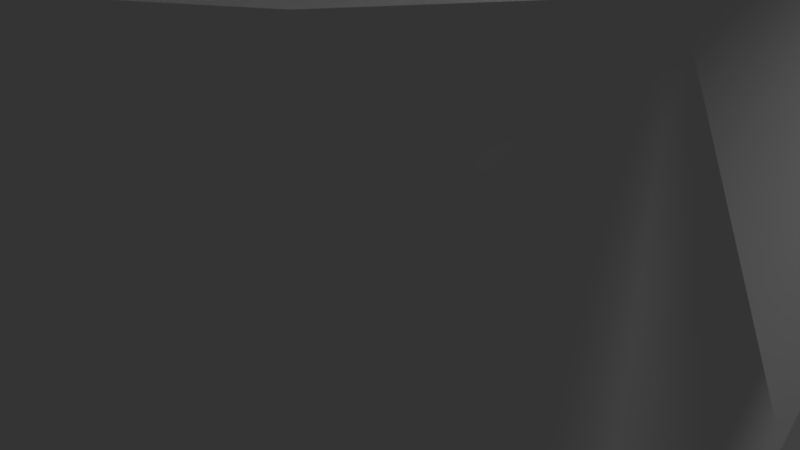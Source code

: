 # Source: knight6.blend  (saved by Blender 2.78.0; exported with 4.5.12 LTS)
import bpy
from mathutils import Matrix  # noqa: F401  (used for matrix-valued properties, if any)

bpy.ops.wm.read_factory_settings(use_empty=True)
scene = bpy.context.scene
scene.name = 'Scene'

# ---- collections
col_collection_1 = bpy.data.collections.new('Collection 1'); scene.collection.children.link(col_collection_1)

# ---- world
world_world = bpy.data.worlds.new('World'); scene.world = world_world
world_world.color = (0.05088, 0.05088, 0.05088)
world_world.use_sun_shadow = False
world_world.sun_shadow_jitter_overblur = 0.0
world_world.cycles.sampling_method = 'MANUAL'

# ---- cameras
cam_camera = bpy.data.cameras.new('Camera')
cam_camera.clip_end = 100.0
cam_camera.lens = 35.0
cam_camera.sensor_width = 32.0
cam_camera.sensor_height = 18.0
cam_camera.ortho_scale = 7.314
cam_camera.dof.focus_distance = 0.0
cam_camera.dof.aperture_fstop = 128.0

# ---- lights
light_lamp = bpy.data.lights.new('Lamp', 'POINT')
light_lamp.transmission_factor = 0.0
light_lamp.cutoff_distance = 30.0
light_lamp.energy = 100.0
light_lamp.shadow_buffer_clip_start = 1.001
light_lamp.shadow_soft_size = 0.1
light_lamp.shadow_maximum_resolution = 0.006
light_lamp.use_absolute_resolution = True

# ---- meshes
me_cylinder = bpy.data.meshes.new('Cylinder')
me_cylinder.from_pydata([(0.8543, -0.5071, 0.6252), (-1.403, 0.03149, 0.308), (-0.03198, 1.132, -1.443), (0.5939, 0.76, 2.293), (1.381, -0.03974, 4.998), (0.04515, -0.7251, 8.508), (-0.2054, 0.9171, 6.474), (1.24, -0.4199, 1.848), (-0.9022, -0.4269, 6.626), (1.094, 0.8597, 11.38), (-0.02815, -0.2345, 12.76), (0.3319, 0.8828, -2.5), (1.002, -0.531, -2.535), (-0.05302, -1.029, -2.522), (0.04919, -1.049, 1.413), (-1.058, -0.4265, -2.588), (-0.8534, 0.5335, -2.51), (-0.4423, 0.9164, -2.539), (0.6381, -0.7441, 4.154), (1.075, -0.0009485, 1.042), (0.543, 0.9091, 0.4199), (-1.279, 0.1829, 3.033), (-0.9079, 0.01675, 6.992), (1.139, 0.7159, 5.029), (1.146, -0.4555, 8.482), (-0.3048, 0.168, 10.3), (-0.2682, -0.1973, 8.592), (0.4159, 0.8502, 7.42), (1.603, 0.2961, 10.66), (0.6468, -0.6504, 7.209), (-0.05279, 0.6105, 10.73), (-0.294, -0.4616, 10.18), (1.521, -0.2582, 12.26), (0.6244, -0.5937, 14.44), (0.1114, 0.8137, 13.09), (1.079, 0.7582, 16.1), (1.594, 0.1458, 12.97), (1.111, -0.1206, 15.95), (-0.1477, 0.2513, 11.75), (-0.308, 0.006835, 11.11), (1.244, 0.5191, 16.56), (-0.1948, -0.2165, 11.8), (0.6591, -0.716, 12.3), (-0.8229, 0.4788, 6.7), (0.1564, 1.039, 5.838), (1.491, -0.1886, 8.063), (-0.9035, 0.8734, 2.02), (-1.173, -0.2741, 5.865), (-0.5815, -0.8607, 5.297), (1.156, 0.372, 2.072), (-0.4578, 1.087, 1.538), (-0.9001, -0.6783, 1.635), (1.158, 0.2939, -2.139), (0.3381, 0.7502, 12.45), (-0.1438, -0.831, 14.84), (-0.129, 0.1814, 22.37), (-0.5398, -0.5827, 21.25), (-0.6821, 0.2105, 21.11), (-1.195, -0.2253, 19.66), (-1.134, 0.4262, 17.84), (-1.41, -0.3984, 10.5), (-1.403, 0.4284, 14.39), (0.5052, -0.7151, 15.35), (-0.2465, 0.7413, 14.92), (0.7105, 0.6369, 19.99), (0.8844, -0.242, 17.33), (-0.7668, -0.5056, 11.49), (-0.7057, 0.6526, 13.36), (0.09568, -0.5464, 18.09), (-0.2808, -0.1723, 21.15), (-0.2919, 0.1789, 12.47), (-0.8906, 0.432, 11.47), (-0.6941, -0.06291, 20.71), (-0.6931, -0.3716, 21.17), (-0.6058, 0.5143, 25.18), (-0.03507, 0.6737, 17.07), (-1.069, -0.5998, 19.17), (-0.8025, -0.7423, 14.72), (-1.086, 0.2948, 19.69), (-1.35, -0.468, 18.3), (-1.775, -0.05717, 10.04), (-1.196, -0.3056, 9.88), (-0.9793, -0.5545, 12.39), (-1.74, -0.09704, 14.14), (-1.98, 0.1602, 11.11), (-1.924, -0.1926, 11.11), (-1.506, -0.08702, 16.47), (-1.397, 0.1409, 18.49), (-0.6875, 0.7243, 19.22), (-1.779, 0.3279, 10.1), (-1.213, 0.5343, 12.1), (-0.4665, -0.7266, 13.89), (-0.5924, -0.7515, 25.42), (-0.4081, -0.06557, 11.68), (0.8417, 0.3977, 20.61), (-0.34, -0.2889, 12.46), (-0.03641, -0.7599, 18.92), (0.1684, -0.06393, 21.94), (-0.03793, -0.7429, 17.27), (-0.2335, 0.4261, 21.29), (0.00735, -0.3298, 21.88), (-1.151, 0.3028, 9.782), (1.061, 0.6788, 7.512)], [], [(12, 13, 16), (51, 48, 8), (46, 43, 6), (29, 42, 5), (49, 3, 23), (49, 23, 28), (8, 22, 47), (25, 39, 30), (36, 37, 32), (31, 39, 26), (10, 41, 31), (43, 25, 30), (9, 53, 35), (42, 10, 5), (28, 40, 36), (22, 25, 43), (8, 31, 26), (3, 27, 9), (5, 31, 8), (28, 45, 4), (21, 47, 22), (19, 49, 28), (7, 45, 24), (44, 6, 27), (50, 44, 2), (50, 46, 6), (51, 8, 47), (18, 29, 5), (14, 5, 48), (17, 46, 50), (1, 16, 15), (51, 15, 13), (12, 14, 13), (52, 0, 12), (20, 49, 52), (11, 20, 52), (17, 2, 11), (49, 19, 52), (14, 51, 13), (51, 1, 15), (16, 46, 17), (17, 11, 52), (17, 12, 16), (17, 52, 12), (15, 16, 13), (49, 20, 3), (50, 6, 44), (46, 16, 21), (21, 22, 43), (29, 32, 42), (9, 6, 30), (30, 39, 38), (53, 30, 38), (35, 53, 34), (31, 41, 39), (53, 38, 34), (42, 37, 33), (25, 26, 39), (9, 30, 53), (28, 35, 40), (28, 9, 35), (42, 33, 10), (28, 102, 9), (5, 10, 31), (24, 32, 29), (27, 6, 9), (25, 22, 26), (6, 43, 30), (45, 28, 32), (102, 3, 9), (22, 8, 26), (24, 45, 32), (4, 19, 28), (7, 4, 45), (46, 21, 43), (3, 44, 27), (48, 5, 8), (3, 2, 44), (2, 3, 20), (11, 2, 20), (0, 52, 19), (17, 50, 2), (1, 21, 16), (0, 14, 12), (10, 33, 62, 54), (36, 40, 37), (38, 39, 93, 70), (37, 42, 32), (28, 36, 32), (24, 29, 18), (18, 7, 24), (4, 7, 19), (0, 19, 7), (47, 21, 1), (48, 51, 14), (0, 7, 14), (5, 14, 18), (14, 7, 18), (1, 51, 47), (37, 40, 94, 65), (35, 34, 63, 64), (34, 38, 70, 63), (41, 10, 54, 95), (39, 41, 95, 93), (33, 37, 65, 62), (40, 35, 64, 94), (63, 67, 75), (96, 56, 98), (95, 66, 93), (98, 77, 91), (69, 57, 72), (88, 61, 59), (83, 85, 82), (78, 59, 87), (83, 90, 84), (58, 78, 87), (89, 85, 84), (85, 83, 84), (79, 58, 87), (83, 86, 61), (81, 60, 80), (80, 85, 89), (90, 83, 61), (79, 87, 86), (85, 80, 60), (82, 77, 83), (61, 67, 90), (79, 86, 77), (75, 67, 88), (61, 86, 59), (72, 58, 76), (72, 78, 58), (83, 77, 86), (87, 59, 86), (73, 72, 76), (56, 76, 77), (71, 90, 67), (74, 88, 57), (90, 89, 84), (69, 73, 92), (70, 67, 63), (93, 71, 70), (70, 71, 67), (99, 88, 74), (55, 74, 69), (62, 98, 54), (65, 68, 98), (99, 64, 75), (62, 65, 98), (54, 98, 91), (93, 66, 81), (91, 77, 82), (76, 58, 79), (88, 67, 61), (82, 60, 81), (78, 88, 59), (77, 76, 79), (71, 89, 90), (57, 88, 78), (81, 66, 82), (57, 78, 72), (56, 73, 76), (69, 72, 73), (92, 73, 56), (98, 56, 77), (93, 101, 71), (57, 69, 74), (101, 93, 81), (55, 99, 74), (88, 99, 75), (66, 91, 82), (97, 69, 92), (97, 55, 69), (95, 91, 66), (96, 100, 56), (54, 91, 95), (64, 63, 75), (68, 96, 98), (96, 68, 100), (60, 82, 85), (97, 92, 100), (56, 100, 92), (68, 97, 100), (97, 68, 65), (89, 71, 101), (81, 80, 101), (55, 97, 99), (89, 101, 80), (99, 97, 64), (65, 94, 97), (94, 64, 97), (3, 102, 23), (23, 102, 28)])
me_cylinder.use_remesh_preserve_volume = False
me_cylinder.use_remesh_preserve_attributes = False
me_cylinder.use_mirror_vertex_groups = False
me_cylinder.update()
me_vert_004 = bpy.data.meshes.new('Vert.004')
me_vert_004.from_pydata([(3.76, 0.0, 17.01), (3.76, 0.0, 18.98), (4.997, -6.968e-08, 19.5), (4.997, -2.742e-07, 21.02), (5.366, -3.844e-07, 21.84), (5.332, -7.867e-07, 24.83), (4.997, -8.474e-07, 25.29), (5.115, -9.53e-07, 26.07), (4.713, -9.845e-07, 26.31), (4.763, -1.218e-06, 28.05), (4.596, -1.272e-06, 28.45), (4.646, -1.369e-06, 29.17), (4.445, -1.398e-06, 29.39), (4.412, -1.483e-06, 30.02), (3.843, -1.506e-06, 30.19), (3.893, -1.58e-06, 30.74), (3.191, -1.648e-06, 31.24), (3.141, -1.713e-06, 31.73), (2.388, -1.767e-06, 32.13), (2.02, -1.872e-06, 32.91), (0.5977, -1.812e-06, 32.46), (-2.246, -2.048e-06, 34.22), (-2.129, -1.89e-06, 33.05), (-2.129, -1.751e-06, 32.01), (-3.15, -1.6e-06, 30.89), (-2.929, -1.575e-06, 30.7), (-2.697, -1.524e-06, 30.32), (-2.697, -1.477e-06, 29.97), (-2.999, -1.405e-06, 29.44), (-3.486, -1.372e-06, 29.19), (-3.963, -1.374e-06, 29.21), (-5.612, -1.176e-06, 27.73), (-5.601, -1.141e-06, 27.48), (-6.042, -1.085e-06, 27.06), (-6.007, -1.032e-06, 26.66), (-6.193, -1.02e-06, 26.57), (-6.205, -9.791e-07, 26.27), (-5.891, -9.822e-07, 26.29), (-5.647, -9.526e-07, 26.07), (-5.496, -8.98e-07, 25.66), (-5.508, -8.402e-07, 25.23), (-5.729, -8.043e-07, 24.97), (-6.019, -7.84e-07, 24.81), (-6.182, -7.856e-07, 24.83), (-6.217, -7.309e-07, 24.42), (-5.775, -6.529e-07, 23.84), (-5.02, -5.858e-07, 23.34), (-4.16, -6.779e-07, 24.02), (-2.545, -8.402e-07, 25.23), (-1.221, -8.917e-07, 25.62), (-0.5124, -8.964e-07, 25.65), (-0.373, -8.511e-07, 25.31), (-1.221, -7.075e-07, 24.25), (-2.257, -5.101e-07, 22.78), (-3.413, -2.382e-07, 20.75), (-4.477, -1.249e-07, 19.91), (-4.457, -5.374e-08, 19.38), (-3.991, 8.861e-08, 18.98), (-3.977, 2.628e-07, 17.02), (0.001429, 1.314e-07, 17.02), (3.76, 0.0, 17.01), (3.76, -2.978, 17.01), (3.76, -2.978, 18.98), (4.997, -2.978, 19.5), (4.997, -2.978, 21.02), (5.366, -2.978, 21.84), (5.332, -2.978, 24.83), (4.997, -2.978, 25.29), (5.115, -2.978, 26.07), (4.713, -2.978, 26.31), (4.763, -2.978, 28.05), (4.596, -2.978, 28.45), (4.646, -2.978, 29.17), (4.445, -2.978, 29.39), (4.412, -2.978, 30.02), (3.843, -2.978, 30.19), (3.893, -2.978, 30.74), (3.191, -2.978, 31.24), (3.141, -2.978, 31.73), (2.388, -2.978, 32.13), (2.02, -2.978, 32.91), (0.5977, -2.978, 32.46), (-2.246, -2.978, 34.22), (-2.129, -2.978, 33.05), (-2.129, -2.978, 32.01), (-3.15, -2.978, 30.89), (-2.929, -2.978, 30.7), (-2.697, -2.978, 30.32), (-2.697, -2.978, 29.97), (-2.999, -2.978, 29.44), (-3.486, -2.978, 29.19), (-3.963, -2.978, 29.21), (-5.612, -2.978, 27.73), (-5.601, -2.978, 27.48), (-6.042, -2.978, 27.06), (-6.007, -2.978, 26.66), (-6.193, -2.978, 26.57), (-6.205, -2.978, 26.27), (-5.891, -2.978, 26.29), (-5.647, -2.978, 26.07), (-5.496, -2.978, 25.66), (-5.508, -2.978, 25.23), (-5.729, -2.978, 24.97), (-6.019, -2.978, 24.81), (-6.182, -2.978, 24.83), (-6.217, -2.978, 24.42), (-5.775, -2.978, 23.84), (-5.02, -2.978, 23.34), (-4.16, -2.978, 24.02), (-2.545, -2.978, 25.23), (-1.221, -2.978, 25.62), (-0.5124, -2.978, 25.65), (-0.373, -2.978, 25.31), (-1.221, -2.978, 24.25), (-2.257, -2.978, 22.78), (-3.413, -2.978, 20.75), (-4.477, -2.978, 19.91), (-4.457, -2.978, 19.38), (-3.991, -2.978, 18.98), (-3.977, -2.978, 17.02), (0.001429, -2.978, 17.02), (3.76, -2.978, 17.01)], [], [(0, 1, 2, 3, 4, 5, 6, 7, 8, 9, 10, 11, 12, 13, 14, 15, 16, 17, 18, 19, 20, 21, 22, 23, 24, 25, 26, 27, 28, 29, 30, 31, 32, 33, 34, 35, 36, 37, 38, 39, 40, 41, 42, 43, 44, 45, 46, 47, 48, 49, 50, 51, 52, 53, 54, 55, 56, 57, 58, 59, 60), (61, 121, 120, 119, 118, 117, 116, 115, 114, 113, 112, 111, 110, 109, 108, 107, 106, 105, 104, 103, 102, 101, 100, 99, 98, 97, 96, 95, 94, 93, 92, 91, 90, 89, 88, 87, 86, 85, 84, 83, 82, 81, 80, 79, 78, 77, 76, 75, 74, 73, 72, 71, 70, 69, 68, 67, 66, 65, 64, 63, 62), (40, 39, 100, 101), (14, 13, 74, 75), (41, 40, 101, 102), (15, 14, 75, 76), (42, 41, 102, 103), (16, 15, 76, 77), (43, 42, 103, 104), (17, 16, 77, 78), (44, 43, 104, 105), (18, 17, 78, 79), (45, 44, 105, 106), (19, 18, 79, 80), (46, 45, 106, 107), (20, 19, 80, 81), (47, 46, 107, 108), (21, 20, 81, 82), (48, 47, 108, 109), (22, 21, 82, 83), (49, 48, 109, 110), (23, 22, 83, 84), (50, 49, 110, 111), (24, 23, 84, 85), (51, 50, 111, 112), (25, 24, 85, 86), (52, 51, 112, 113), (26, 25, 86, 87), (53, 52, 113, 114), (27, 26, 87, 88), (1, 0, 61, 62), (54, 53, 114, 115), (28, 27, 88, 89), (2, 1, 62, 63), (55, 54, 115, 116), (29, 28, 89, 90), (3, 2, 63, 64), (56, 55, 116, 117), (30, 29, 90, 91), (4, 3, 64, 65), (57, 56, 117, 118), (31, 30, 91, 92), (5, 4, 65, 66), (58, 57, 118, 119), (32, 31, 92, 93), (6, 5, 66, 67), (59, 58, 119, 120), (33, 32, 93, 94), (7, 6, 67, 68), (0, 60, 121, 61), (34, 33, 94, 95), (8, 7, 68, 69), (35, 34, 95, 96), (9, 8, 69, 70), (60, 59, 120, 121), (36, 35, 96, 97), (10, 9, 70, 71), (37, 36, 97, 98), (11, 10, 71, 72), (38, 37, 98, 99), (12, 11, 72, 73), (39, 38, 99, 100), (13, 12, 73, 74)])
me_vert_004.use_remesh_preserve_volume = False
me_vert_004.use_remesh_preserve_attributes = False
me_vert_004.use_mirror_vertex_groups = False
me_vert_004.update()
me_vert = bpy.data.meshes.new('Vert')
me_vert.from_pydata([(4.264, -7.0, -0.01162), (4.264, -7.0, -0.6622), (4.264, -7.0, -1.673), (4.264, -7.0, -2.521), (4.006, -7.0, -2.667), (3.715, -7.0, -2.941), (3.177, -7.0, -3.658), (2.924, -7.0, -4.149), (2.783, -7.0, -4.586), (2.783, -7.0, -5.392), (3.199, -7.0, -5.607), (3.482, -7.0, -5.87), (3.61, -7.0, -6.186), (3.61, -7.0, -6.582), (3.481, -7.0, -6.932), (3.189, -7.0, -7.248), (2.777, -7.0, -7.434), (2.893, -7.0, -7.98), (3.137, -7.0, -8.701), (3.567, -7.0, -9.386), (4.078, -7.0, -9.967), (4.833, -7.0, -10.27), (5.426, -7.0, -10.32), (5.426, -7.0, -10.32), (5.426, -7.0, -14.46), (5.426, -7.0, -14.46), (3.939, -5.368, -0.01162), (3.939, -5.368, -0.6622), (3.939, -5.368, -1.673), (3.939, -5.368, -2.521), (3.701, -5.467, -2.667), (3.432, -5.579, -2.941), (2.935, -5.784, -3.658), (2.701, -5.881, -4.149), (2.571, -5.935, -4.586), (2.571, -5.935, -5.392), (2.956, -5.776, -5.607), (3.217, -5.668, -5.87), (3.335, -5.619, -6.186), (3.335, -5.619, -6.582), (3.216, -5.668, -6.932), (2.947, -5.779, -7.248), (2.566, -5.937, -7.434), (2.673, -5.893, -7.98), (2.898, -5.799, -8.701), (3.295, -5.635, -9.386), (3.768, -5.439, -9.967), (4.465, -5.15, -10.27), (5.013, -4.924, -10.32), (5.013, -4.924, -10.32), (5.013, -4.924, -14.46), (5.013, -4.924, -14.46), (3.015, -3.985, -0.01162), (3.015, -3.985, -0.6622), (3.015, -3.985, -1.673), (3.015, -3.985, -2.521), (2.833, -4.167, -2.667), (2.627, -4.373, -2.941), (2.246, -4.754, -3.658), (2.067, -4.933, -4.149), (1.968, -5.032, -4.586), (1.968, -5.032, -5.392), (2.262, -4.738, -5.607), (2.462, -4.538, -5.87), (2.552, -4.448, -6.186), (2.552, -4.448, -6.582), (2.462, -4.538, -6.932), (2.255, -4.745, -7.248), (1.964, -5.036, -7.434), (2.046, -4.954, -7.98), (2.218, -4.782, -8.701), (2.522, -4.478, -9.386), (2.884, -4.116, -9.967), (3.418, -3.582, -10.27), (3.837, -3.163, -10.32), (3.837, -3.163, -10.32), (3.837, -3.163, -14.46), (3.837, -3.163, -14.46), (1.632, -3.061, -0.01162), (1.632, -3.061, -0.6622), (1.632, -3.061, -1.673), (1.632, -3.061, -2.521), (1.533, -3.299, -2.667), (1.421, -3.568, -2.941), (1.216, -4.065, -3.658), (1.119, -4.299, -4.149), (1.065, -4.429, -4.586), (1.065, -4.429, -5.392), (1.224, -4.044, -5.607), (1.332, -3.783, -5.87), (1.381, -3.665, -6.186), (1.381, -3.665, -6.582), (1.332, -3.784, -6.932), (1.221, -4.053, -7.248), (1.063, -4.434, -7.434), (1.107, -4.327, -7.98), (1.201, -4.102, -8.701), (1.365, -3.705, -9.386), (1.561, -3.232, -9.967), (1.85, -2.535, -10.27), (2.076, -1.987, -10.32), (2.076, -1.987, -10.32), (2.076, -1.987, -14.46), (2.076, -1.987, -14.46), (-1.14e-06, -2.736, -0.01162), (-1.14e-06, -2.736, -0.6622), (-1.14e-06, -2.736, -1.673), (-1.14e-06, -2.736, -2.521), (-1.147e-06, -2.994, -2.667), (-1.177e-06, -3.285, -2.941), (-1.244e-06, -3.823, -3.658), (-1.304e-06, -4.076, -4.149), (-1.356e-06, -4.217, -4.586), (-1.46e-06, -4.217, -5.392), (-1.512e-06, -3.801, -5.607), (-1.557e-06, -3.518, -5.87), (-1.602e-06, -3.39, -6.186), (-1.661e-06, -3.39, -6.582), (-1.699e-06, -3.519, -6.932), (-1.729e-06, -3.811, -7.248), (-1.736e-06, -4.223, -7.434), (-1.818e-06, -4.107, -7.98), (-1.922e-06, -3.863, -8.701), (-2.034e-06, -3.433, -9.386), (-2.131e-06, -2.922, -9.967), (-2.205e-06, -2.167, -10.27), (-2.243e-06, -1.574, -10.32), (-2.243e-06, -1.574, -10.32), (-2.794e-06, -1.574, -14.46), (-2.794e-06, -1.574, -14.46), (-1.632, -3.061, -0.01162), (-1.632, -3.061, -0.6622), (-1.632, -3.061, -1.673), (-1.632, -3.061, -2.521), (-1.533, -3.299, -2.667), (-1.421, -3.568, -2.941), (-1.216, -4.065, -3.658), (-1.119, -4.299, -4.149), (-1.065, -4.429, -4.586), (-1.065, -4.429, -5.392), (-1.224, -4.044, -5.607), (-1.332, -3.783, -5.87), (-1.381, -3.665, -6.186), (-1.381, -3.665, -6.582), (-1.332, -3.784, -6.932), (-1.221, -4.053, -7.248), (-1.063, -4.434, -7.434), (-1.107, -4.327, -7.98), (-1.201, -4.102, -8.701), (-1.365, -3.705, -9.386), (-1.561, -3.232, -9.967), (-1.85, -2.535, -10.27), (-2.076, -1.987, -10.32), (-2.076, -1.987, -10.32), (-2.076, -1.987, -14.46), (-2.076, -1.987, -14.46), (-3.015, -3.985, -0.01162), (-3.015, -3.985, -0.6622), (-3.015, -3.985, -1.673), (-3.015, -3.985, -2.521), (-2.833, -4.167, -2.667), (-2.627, -4.373, -2.941), (-2.246, -4.754, -3.658), (-2.067, -4.933, -4.149), (-1.968, -5.032, -4.586), (-1.968, -5.032, -5.392), (-2.262, -4.738, -5.607), (-2.462, -4.538, -5.87), (-2.552, -4.448, -6.186), (-2.552, -4.448, -6.582), (-2.462, -4.538, -6.932), (-2.255, -4.745, -7.248), (-1.964, -5.036, -7.434), (-2.046, -4.954, -7.98), (-2.218, -4.782, -8.701), (-2.522, -4.478, -9.386), (-2.884, -4.116, -9.967), (-3.418, -3.582, -10.27), (-3.837, -3.163, -10.32), (-3.837, -3.163, -10.32), (-3.837, -3.163, -14.46), (-3.837, -3.163, -14.46), (-3.939, -5.368, -0.01162), (-3.939, -5.368, -0.6622), (-3.939, -5.368, -1.673), (-3.939, -5.368, -2.521), (-3.701, -5.467, -2.667), (-3.432, -5.579, -2.941), (-2.935, -5.784, -3.658), (-2.701, -5.881, -4.149), (-2.571, -5.935, -4.586), (-2.571, -5.935, -5.392), (-2.956, -5.776, -5.607), (-3.217, -5.668, -5.87), (-3.335, -5.619, -6.186), (-3.335, -5.619, -6.582), (-3.216, -5.668, -6.932), (-2.947, -5.779, -7.248), (-2.566, -5.937, -7.434), (-2.673, -5.893, -7.98), (-2.898, -5.799, -8.701), (-3.295, -5.635, -9.386), (-3.768, -5.439, -9.967), (-4.465, -5.15, -10.27), (-5.013, -4.924, -10.32), (-5.013, -4.924, -10.32), (-5.013, -4.924, -14.46), (-5.013, -4.924, -14.46), (-4.264, -7.0, -0.01162), (-4.264, -7.0, -0.6622), (-4.264, -7.0, -1.673), (-4.264, -7.0, -2.521), (-4.006, -7.0, -2.667), (-3.715, -7.0, -2.941), (-3.177, -7.0, -3.658), (-2.924, -7.0, -4.149), (-2.783, -7.0, -4.586), (-2.783, -7.0, -5.392), (-3.199, -7.0, -5.607), (-3.482, -7.0, -5.87), (-3.61, -7.0, -6.186), (-3.61, -7.0, -6.582), (-3.481, -7.0, -6.932), (-3.189, -7.0, -7.248), (-2.777, -7.0, -7.434), (-2.893, -7.0, -7.98), (-3.137, -7.0, -8.701), (-3.567, -7.0, -9.386), (-4.078, -7.0, -9.967), (-4.833, -7.0, -10.27), (-5.426, -7.0, -10.32), (-5.426, -7.0, -10.32), (-5.426, -7.0, -14.46), (-5.426, -7.0, -14.46), (-3.939, -8.632, -0.01162), (-3.939, -8.632, -0.6622), (-3.939, -8.632, -1.673), (-3.939, -8.632, -2.521), (-3.701, -8.533, -2.667), (-3.432, -8.421, -2.941), (-2.935, -8.216, -3.658), (-2.701, -8.119, -4.149), (-2.571, -8.065, -4.586), (-2.571, -8.065, -5.392), (-2.956, -8.224, -5.607), (-3.217, -8.332, -5.87), (-3.335, -8.381, -6.186), (-3.335, -8.381, -6.582), (-3.216, -8.332, -6.932), (-2.947, -8.221, -7.248), (-2.566, -8.063, -7.434), (-2.673, -8.107, -7.98), (-2.898, -8.201, -8.701), (-3.295, -8.365, -9.386), (-3.768, -8.561, -9.967), (-4.465, -8.85, -10.27), (-5.013, -9.076, -10.32), (-5.013, -9.076, -10.32), (-5.013, -9.076, -14.46), (-5.013, -9.076, -14.46), (-3.015, -10.01, -0.01162), (-3.015, -10.01, -0.6622), (-3.015, -10.01, -1.673), (-3.015, -10.01, -2.521), (-2.833, -9.833, -2.667), (-2.627, -9.627, -2.941), (-2.246, -9.246, -3.658), (-2.067, -9.067, -4.149), (-1.968, -8.968, -4.586), (-1.968, -8.968, -5.392), (-2.262, -9.262, -5.607), (-2.462, -9.462, -5.87), (-2.552, -9.552, -6.186), (-2.552, -9.552, -6.582), (-2.462, -9.462, -6.932), (-2.255, -9.255, -7.248), (-1.964, -8.964, -7.434), (-2.046, -9.046, -7.98), (-2.218, -9.218, -8.701), (-2.522, -9.522, -9.386), (-2.884, -9.884, -9.967), (-3.418, -10.42, -10.27), (-3.837, -10.84, -10.32), (-3.837, -10.84, -10.32), (-3.837, -10.84, -14.46), (-3.837, -10.84, -14.46), (-1.632, -10.94, -0.01162), (-1.632, -10.94, -0.6622), (-1.632, -10.94, -1.673), (-1.632, -10.94, -2.521), (-1.533, -10.7, -2.667), (-1.421, -10.43, -2.941), (-1.216, -9.935, -3.658), (-1.119, -9.701, -4.149), (-1.065, -9.571, -4.586), (-1.065, -9.571, -5.392), (-1.224, -9.956, -5.607), (-1.332, -10.22, -5.87), (-1.381, -10.33, -6.186), (-1.381, -10.33, -6.582), (-1.332, -10.22, -6.932), (-1.221, -9.947, -7.248), (-1.063, -9.566, -7.434), (-1.107, -9.673, -7.98), (-1.201, -9.898, -8.701), (-1.365, -10.3, -9.386), (-1.561, -10.77, -9.967), (-1.85, -11.47, -10.27), (-2.076, -12.01, -10.32), (-2.076, -12.01, -10.32), (-2.076, -12.01, -14.46), (-2.076, -12.01, -14.46), (-9.015e-07, -11.26, -0.01162), (-9.015e-07, -11.26, -0.6622), (-9.015e-07, -11.26, -1.673), (-9.015e-07, -11.26, -2.521), (-8.866e-07, -11.01, -2.667), (-8.494e-07, -10.71, -2.941), (-7.6e-07, -10.18, -3.658), (-7.004e-07, -9.924, -4.149), (-6.407e-07, -9.783, -4.586), (-5.364e-07, -9.783, -5.392), (-4.992e-07, -10.2, -5.607), (-4.619e-07, -10.48, -5.87), (-4.172e-07, -10.61, -6.186), (-3.651e-07, -10.61, -6.582), (-3.204e-07, -10.48, -6.932), (-2.757e-07, -10.19, -7.248), (-2.608e-07, -9.777, -7.434), (-1.863e-07, -9.893, -7.98), (-8.196e-08, -10.14, -8.701), (1.49e-08, -10.57, -9.386), (9.686e-08, -11.08, -9.967), (1.49e-07, -11.83, -10.27), (1.565e-07, -12.43, -10.32), (1.565e-07, -12.43, -10.32), (7.153e-07, -12.43, -14.46), (7.153e-07, -12.43, -14.46), (1.632, -10.94, -0.01162), (1.632, -10.94, -0.6622), (1.632, -10.94, -1.673), (1.632, -10.94, -2.521), (1.533, -10.7, -2.667), (1.421, -10.43, -2.941), (1.216, -9.935, -3.658), (1.119, -9.701, -4.149), (1.065, -9.571, -4.586), (1.065, -9.571, -5.392), (1.224, -9.956, -5.607), (1.332, -10.22, -5.87), (1.381, -10.33, -6.186), (1.381, -10.33, -6.582), (1.332, -10.22, -6.932), (1.221, -9.947, -7.248), (1.063, -9.566, -7.434), (1.107, -9.673, -7.98), (1.201, -9.898, -8.701), (1.365, -10.3, -9.386), (1.561, -10.77, -9.967), (1.85, -11.47, -10.27), (2.076, -12.01, -10.32), (2.076, -12.01, -10.32), (2.076, -12.01, -14.46), (2.076, -12.01, -14.46), (3.015, -10.01, -0.01162), (3.015, -10.01, -0.6622), (3.015, -10.01, -1.673), (3.015, -10.01, -2.521), (2.833, -9.833, -2.667), (2.627, -9.627, -2.941), (2.246, -9.246, -3.658), (2.067, -9.067, -4.149), (1.968, -8.968, -4.586), (1.968, -8.968, -5.392), (2.262, -9.262, -5.607), (2.462, -9.462, -5.87), (2.552, -9.552, -6.186), (2.552, -9.552, -6.582), (2.462, -9.462, -6.932), (2.255, -9.255, -7.248), (1.964, -8.964, -7.434), (2.046, -9.046, -7.98), (2.218, -9.218, -8.701), (2.522, -9.522, -9.386), (2.884, -9.884, -9.967), (3.418, -10.42, -10.27), (3.837, -10.84, -10.32), (3.837, -10.84, -10.32), (3.837, -10.84, -14.46), (3.837, -10.84, -14.46), (3.939, -8.632, -0.01162), (3.939, -8.632, -0.6622), (3.939, -8.632, -1.673), (3.939, -8.632, -2.521), (3.701, -8.533, -2.667), (3.432, -8.421, -2.941), (2.935, -8.216, -3.658), (2.701, -8.119, -4.149), (2.571, -8.065, -4.586), (2.571, -8.065, -5.392), (2.956, -8.224, -5.607), (3.217, -8.332, -5.87), (3.335, -8.381, -6.186), (3.335, -8.381, -6.582), (3.216, -8.332, -6.932), (2.947, -8.221, -7.248), (2.566, -8.063, -7.434), (2.673, -8.107, -7.98), (2.898, -8.201, -8.701), (3.295, -8.365, -9.386), (3.768, -8.561, -9.967), (4.465, -8.85, -10.27), (5.013, -9.076, -10.32), (5.013, -9.076, -10.32), (5.013, -9.076, -14.46), (5.013, -9.076, -14.46)], [], [(0, 1, 27, 26), (26, 27, 53, 52), (52, 53, 79, 78), (78, 79, 105, 104), (104, 105, 131, 130), (130, 131, 157, 156), (156, 157, 183, 182), (182, 183, 209, 208), (208, 209, 235, 234), (234, 235, 261, 260), (260, 261, 287, 286), (286, 287, 313, 312), (312, 313, 339, 338), (338, 339, 365, 364), (364, 365, 391, 390), (390, 391, 1, 0), (1, 2, 28, 27), (27, 28, 54, 53), (53, 54, 80, 79), (79, 80, 106, 105), (105, 106, 132, 131), (131, 132, 158, 157), (157, 158, 184, 183), (183, 184, 210, 209), (209, 210, 236, 235), (235, 236, 262, 261), (261, 262, 288, 287), (287, 288, 314, 313), (313, 314, 340, 339), (339, 340, 366, 365), (365, 366, 392, 391), (391, 392, 2, 1), (2, 3, 29, 28), (28, 29, 55, 54), (54, 55, 81, 80), (80, 81, 107, 106), (106, 107, 133, 132), (132, 133, 159, 158), (158, 159, 185, 184), (184, 185, 211, 210), (210, 211, 237, 236), (236, 237, 263, 262), (262, 263, 289, 288), (288, 289, 315, 314), (314, 315, 341, 340), (340, 341, 367, 366), (366, 367, 393, 392), (392, 393, 3, 2), (3, 4, 30, 29), (29, 30, 56, 55), (55, 56, 82, 81), (81, 82, 108, 107), (107, 108, 134, 133), (133, 134, 160, 159), (159, 160, 186, 185), (185, 186, 212, 211), (211, 212, 238, 237), (237, 238, 264, 263), (263, 264, 290, 289), (289, 290, 316, 315), (315, 316, 342, 341), (341, 342, 368, 367), (367, 368, 394, 393), (393, 394, 4, 3), (4, 5, 31, 30), (30, 31, 57, 56), (56, 57, 83, 82), (82, 83, 109, 108), (108, 109, 135, 134), (134, 135, 161, 160), (160, 161, 187, 186), (186, 187, 213, 212), (212, 213, 239, 238), (238, 239, 265, 264), (264, 265, 291, 290), (290, 291, 317, 316), (316, 317, 343, 342), (342, 343, 369, 368), (368, 369, 395, 394), (394, 395, 5, 4), (5, 6, 32, 31), (31, 32, 58, 57), (57, 58, 84, 83), (83, 84, 110, 109), (109, 110, 136, 135), (135, 136, 162, 161), (161, 162, 188, 187), (187, 188, 214, 213), (213, 214, 240, 239), (239, 240, 266, 265), (265, 266, 292, 291), (291, 292, 318, 317), (317, 318, 344, 343), (343, 344, 370, 369), (369, 370, 396, 395), (395, 396, 6, 5), (6, 7, 33, 32), (32, 33, 59, 58), (58, 59, 85, 84), (84, 85, 111, 110), (110, 111, 137, 136), (136, 137, 163, 162), (162, 163, 189, 188), (188, 189, 215, 214), (214, 215, 241, 240), (240, 241, 267, 266), (266, 267, 293, 292), (292, 293, 319, 318), (318, 319, 345, 344), (344, 345, 371, 370), (370, 371, 397, 396), (396, 397, 7, 6), (7, 8, 34, 33), (33, 34, 60, 59), (59, 60, 86, 85), (85, 86, 112, 111), (111, 112, 138, 137), (137, 138, 164, 163), (163, 164, 190, 189), (189, 190, 216, 215), (215, 216, 242, 241), (241, 242, 268, 267), (267, 268, 294, 293), (293, 294, 320, 319), (319, 320, 346, 345), (345, 346, 372, 371), (371, 372, 398, 397), (397, 398, 8, 7), (8, 9, 35, 34), (34, 35, 61, 60), (60, 61, 87, 86), (86, 87, 113, 112), (112, 113, 139, 138), (138, 139, 165, 164), (164, 165, 191, 190), (190, 191, 217, 216), (216, 217, 243, 242), (242, 243, 269, 268), (268, 269, 295, 294), (294, 295, 321, 320), (320, 321, 347, 346), (346, 347, 373, 372), (372, 373, 399, 398), (398, 399, 9, 8), (9, 10, 36, 35), (35, 36, 62, 61), (61, 62, 88, 87), (87, 88, 114, 113), (113, 114, 140, 139), (139, 140, 166, 165), (165, 166, 192, 191), (191, 192, 218, 217), (217, 218, 244, 243), (243, 244, 270, 269), (269, 270, 296, 295), (295, 296, 322, 321), (321, 322, 348, 347), (347, 348, 374, 373), (373, 374, 400, 399), (399, 400, 10, 9), (10, 11, 37, 36), (36, 37, 63, 62), (62, 63, 89, 88), (88, 89, 115, 114), (114, 115, 141, 140), (140, 141, 167, 166), (166, 167, 193, 192), (192, 193, 219, 218), (218, 219, 245, 244), (244, 245, 271, 270), (270, 271, 297, 296), (296, 297, 323, 322), (322, 323, 349, 348), (348, 349, 375, 374), (374, 375, 401, 400), (400, 401, 11, 10), (11, 12, 38, 37), (37, 38, 64, 63), (63, 64, 90, 89), (89, 90, 116, 115), (115, 116, 142, 141), (141, 142, 168, 167), (167, 168, 194, 193), (193, 194, 220, 219), (219, 220, 246, 245), (245, 246, 272, 271), (271, 272, 298, 297), (297, 298, 324, 323), (323, 324, 350, 349), (349, 350, 376, 375), (375, 376, 402, 401), (401, 402, 12, 11), (12, 13, 39, 38), (38, 39, 65, 64), (64, 65, 91, 90), (90, 91, 117, 116), (116, 117, 143, 142), (142, 143, 169, 168), (168, 169, 195, 194), (194, 195, 221, 220), (220, 221, 247, 246), (246, 247, 273, 272), (272, 273, 299, 298), (298, 299, 325, 324), (324, 325, 351, 350), (350, 351, 377, 376), (376, 377, 403, 402), (402, 403, 13, 12), (13, 14, 40, 39), (39, 40, 66, 65), (65, 66, 92, 91), (91, 92, 118, 117), (117, 118, 144, 143), (143, 144, 170, 169), (169, 170, 196, 195), (195, 196, 222, 221), (221, 222, 248, 247), (247, 248, 274, 273), (273, 274, 300, 299), (299, 300, 326, 325), (325, 326, 352, 351), (351, 352, 378, 377), (377, 378, 404, 403), (403, 404, 14, 13), (14, 15, 41, 40), (40, 41, 67, 66), (66, 67, 93, 92), (92, 93, 119, 118), (118, 119, 145, 144), (144, 145, 171, 170), (170, 171, 197, 196), (196, 197, 223, 222), (222, 223, 249, 248), (248, 249, 275, 274), (274, 275, 301, 300), (300, 301, 327, 326), (326, 327, 353, 352), (352, 353, 379, 378), (378, 379, 405, 404), (404, 405, 15, 14), (15, 16, 42, 41), (41, 42, 68, 67), (67, 68, 94, 93), (93, 94, 120, 119), (119, 120, 146, 145), (145, 146, 172, 171), (171, 172, 198, 197), (197, 198, 224, 223), (223, 224, 250, 249), (249, 250, 276, 275), (275, 276, 302, 301), (301, 302, 328, 327), (327, 328, 354, 353), (353, 354, 380, 379), (379, 380, 406, 405), (405, 406, 16, 15), (16, 17, 43, 42), (42, 43, 69, 68), (68, 69, 95, 94), (94, 95, 121, 120), (120, 121, 147, 146), (146, 147, 173, 172), (172, 173, 199, 198), (198, 199, 225, 224), (224, 225, 251, 250), (250, 251, 277, 276), (276, 277, 303, 302), (302, 303, 329, 328), (328, 329, 355, 354), (354, 355, 381, 380), (380, 381, 407, 406), (406, 407, 17, 16), (17, 18, 44, 43), (43, 44, 70, 69), (69, 70, 96, 95), (95, 96, 122, 121), (121, 122, 148, 147), (147, 148, 174, 173), (173, 174, 200, 199), (199, 200, 226, 225), (225, 226, 252, 251), (251, 252, 278, 277), (277, 278, 304, 303), (303, 304, 330, 329), (329, 330, 356, 355), (355, 356, 382, 381), (381, 382, 408, 407), (407, 408, 18, 17), (18, 19, 45, 44), (44, 45, 71, 70), (70, 71, 97, 96), (96, 97, 123, 122), (122, 123, 149, 148), (148, 149, 175, 174), (174, 175, 201, 200), (200, 201, 227, 226), (226, 227, 253, 252), (252, 253, 279, 278), (278, 279, 305, 304), (304, 305, 331, 330), (330, 331, 357, 356), (356, 357, 383, 382), (382, 383, 409, 408), (408, 409, 19, 18), (19, 20, 46, 45), (45, 46, 72, 71), (71, 72, 98, 97), (97, 98, 124, 123), (123, 124, 150, 149), (149, 150, 176, 175), (175, 176, 202, 201), (201, 202, 228, 227), (227, 228, 254, 253), (253, 254, 280, 279), (279, 280, 306, 305), (305, 306, 332, 331), (331, 332, 358, 357), (357, 358, 384, 383), (383, 384, 410, 409), (409, 410, 20, 19), (20, 21, 47, 46), (46, 47, 73, 72), (72, 73, 99, 98), (98, 99, 125, 124), (124, 125, 151, 150), (150, 151, 177, 176), (176, 177, 203, 202), (202, 203, 229, 228), (228, 229, 255, 254), (254, 255, 281, 280), (280, 281, 307, 306), (306, 307, 333, 332), (332, 333, 359, 358), (358, 359, 385, 384), (384, 385, 411, 410), (410, 411, 21, 20), (21, 22, 48, 47), (47, 48, 74, 73), (73, 74, 100, 99), (99, 100, 126, 125), (125, 126, 152, 151), (151, 152, 178, 177), (177, 178, 204, 203), (203, 204, 230, 229), (229, 230, 256, 255), (255, 256, 282, 281), (281, 282, 308, 307), (307, 308, 334, 333), (333, 334, 360, 359), (359, 360, 386, 385), (385, 386, 412, 411), (411, 412, 22, 21), (22, 23, 49, 48), (48, 49, 75, 74), (74, 75, 101, 100), (100, 101, 127, 126), (126, 127, 153, 152), (152, 153, 179, 178), (178, 179, 205, 204), (204, 205, 231, 230), (230, 231, 257, 256), (256, 257, 283, 282), (282, 283, 309, 308), (308, 309, 335, 334), (334, 335, 361, 360), (360, 361, 387, 386), (386, 387, 413, 412), (412, 413, 23, 22), (23, 24, 50, 49), (49, 50, 76, 75), (75, 76, 102, 101), (101, 102, 128, 127), (127, 128, 154, 153), (153, 154, 180, 179), (179, 180, 206, 205), (205, 206, 232, 231), (231, 232, 258, 257), (257, 258, 284, 283), (283, 284, 310, 309), (309, 310, 336, 335), (335, 336, 362, 361), (361, 362, 388, 387), (387, 388, 414, 413), (413, 414, 24, 23), (24, 25, 51, 50), (50, 51, 77, 76), (76, 77, 103, 102), (102, 103, 129, 128), (128, 129, 155, 154), (154, 155, 181, 180), (180, 181, 207, 206), (206, 207, 233, 232), (232, 233, 259, 258), (258, 259, 285, 284), (284, 285, 311, 310), (310, 311, 337, 336), (336, 337, 363, 362), (362, 363, 389, 388), (388, 389, 415, 414), (414, 415, 25, 24), (26, 52, 78, 104, 130, 156, 182, 208, 234, 260, 286, 312, 338, 364, 390, 0), (51, 25, 415, 389, 363, 337, 311, 285, 259, 233, 207, 181, 155, 129, 103, 77)])
me_vert.polygons.foreach_set('use_smooth', [True] * 402)
me_vert.use_remesh_preserve_volume = False
me_vert.use_remesh_preserve_attributes = False
me_vert.use_mirror_vertex_groups = False
me_vert.update()

# ---- objects
ob_cylinder = bpy.data.objects.new('Cylinder', me_cylinder)
ob_vert_004 = bpy.data.objects.new('Vert.004', me_vert_004)
ob_vert = bpy.data.objects.new('Vert', me_vert)
ob_lamp = bpy.data.objects.new('Lamp', light_lamp)
ob_camera = bpy.data.objects.new('Camera', cam_camera)

# ---- transforms, parenting, visibility, modifiers, constraints
ob_cylinder.location = (0.1036, 6.885e-08, 18.52)
ob_cylinder.scale = (3.105, 3.471, 0.6277)
ob_cylinder.lineart.crease_threshold = 0.0
ob_vert_004.location = (0.0, 4.255, -2.278)
ob_vert_004.scale = (1.0, 2.85, 1.0)
ob_vert_004.hide_viewport = True
ob_vert_004.lineart.crease_threshold = 0.0
ob_vert.location = (0.0, 7.0, 14.66)
ob_vert.lineart.crease_threshold = 0.0
ob_lamp.location = (4.076, 1.005, 5.904)
ob_lamp.rotation_euler = (0.6503, 0.05522, 1.866)
ob_lamp.lock_rotations_4d = False
ob_lamp.empty_display_type = 'ARROWS'
ob_lamp.color = (0.0, 0.0, 0.0, 0.0)
ob_lamp.hide_viewport = True
ob_lamp.lineart.crease_threshold = 0.0
ob_camera.location = (7.481, -6.508, 5.344)
ob_camera.rotation_euler = (1.109, 0.0, 0.8149)
ob_camera.lock_rotations_4d = False
ob_camera.empty_display_type = 'ARROWS'
ob_camera.color = (0.0, 0.0, 0.0, 0.0)
ob_camera.hide_viewport = True
ob_camera.display_type = 'WIRE'
ob_camera.lineart.crease_threshold = 0.0

# ---- collection membership
col_collection_1.objects.link(ob_cylinder)
col_collection_1.objects.link(ob_vert_004)
col_collection_1.objects.link(ob_vert)
col_collection_1.objects.link(ob_lamp)
col_collection_1.objects.link(ob_camera)

# ---- scene / render settings (as saved in the file)
scene.camera = ob_camera
scene.frame_start = 1; scene.frame_end = 250; scene.frame_set(12)
scene.render.engine = 'BLENDER_EEVEE_NEXT'
scene.render.resolution_percentage = 50
scene.render.dither_intensity = 0.0
scene.cycles.use_denoising = False
scene.cycles.samples = 128
scene.cycles.sampling_pattern = 'TABULATED_SOBOL'
scene.cycles.light_sampling_threshold = 0.0
scene.cycles.use_adaptive_sampling = False
scene.cycles.use_light_tree = False
scene.cycles.blur_glossy = 0.0
scene.cycles.sample_clamp_indirect = 0.0
scene.view_settings.view_transform = 'Standard'
bpy.context.view_layer.update()
